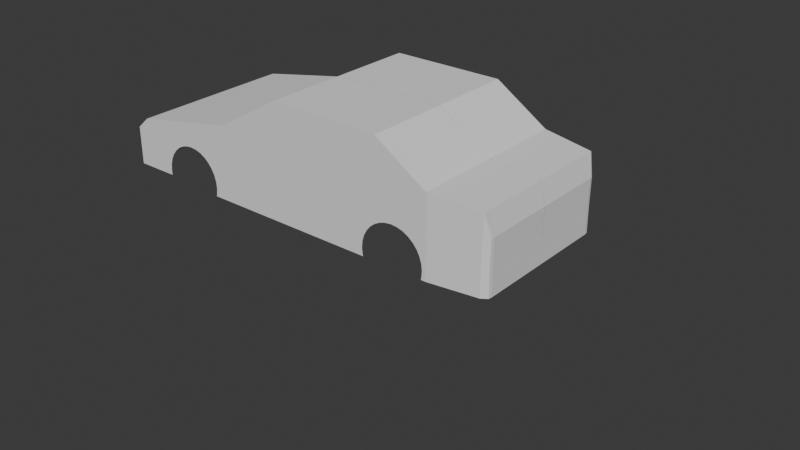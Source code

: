 # Source: ToyotaHighPoly.blend  (saved by Blender 4.0.36; exported with 4.5.12 LTS)
import bpy
from mathutils import Matrix  # noqa: F401  (used for matrix-valued properties, if any)

bpy.ops.wm.read_factory_settings(use_empty=True)
scene = bpy.context.scene
scene.name = 'Scene'

# ---- collections
col_collection = bpy.data.collections.new('Collection'); scene.collection.children.link(col_collection)

# ---- world
world_world = bpy.data.worlds.new('World'); scene.world = world_world
world_world.use_nodes = True; world_world.node_tree.nodes.clear()
_N = world_world.node_tree.nodes; _L = world_world.node_tree.links
n0 = _N.new('ShaderNodeOutputWorld'); n0.name = 'World Output'; n0.location = (300, 300)
n1 = _N.new('ShaderNodeBackground'); n1.name = 'Background'; n1.location = (10, 300)
n1.inputs[0].default_value = (0.05088, 0.05088, 0.05088, 1.0)
_L.new(n1.outputs[0], n0.inputs[0])
n0.is_active_output = True
world_world.color = (0.05088, 0.05088, 0.05088)
world_world.use_sun_shadow = False
world_world.sun_shadow_jitter_overblur = 0.0

# ---- meshes
me_cube_001 = bpy.data.meshes.new('Cube.001')
me_cube_001.from_pydata([(-0.9528, -0.9338, 1.115), (0.951, -0.8149, 1.312), (-0.08053, -0.9338, 2.347), (-0.9528, -0.9338, 0.7292), (0.9532, -0.2505, 1.312), (-0.9528, -0.2505, 1.115), (0.9492, -0.8149, 0.7292), (0.4491, -0.9338, 2.347), (-0.08053, -0.2505, 2.347), (-0.08053, -0.9338, 0.7292), (-0.9528, -0.2505, 0.7292), (0.4491, -0.2505, 2.347), (0.9515, -0.2505, 0.7292), (-0.9528, -0.9338, 0.8526), (0.9532, -0.7761, 1.312), (-0.8926, -0.9338, 1.315), (-0.9528, -0.0005422, 1.115), (0.9492, -0.8149, 0.3932), (0.25, -0.9338, 2.347), (-0.08053, -0.7761, 2.347), (-0.08053, -0.9338, 0.3932), (-0.9528, -0.9338, 0.4534), (0.9532, -0.0005422, 1.312), (-0.3855, -0.9338, 1.678), (-0.9528, -0.7761, 1.115), (0.9492, -0.8149, 0.8526), (0.6923, -0.9338, 1.762), (-0.08053, -0.0005422, 2.347), (-0.08053, -0.9338, 0.8526), (-0.9528, -0.0005422, 0.7292), (-0.9528, -0.7761, 0.7292), (-0.9528, -0.2505, 0.4534), (-0.9528, -0.2505, 0.8526), (0.25, -0.9338, 0.7292), (0.6957, -0.9338, 0.7292), (-0.8896, -0.9338, 0.7292), (0.4491, -0.7761, 2.347), (0.4491, -0.0005422, 2.347), (0.6923, -0.2505, 1.762), (0.25, -0.2505, 2.347), (-0.3855, -0.2505, 1.678), (-0.8926, -0.2505, 1.315), (-0.3855, -0.9338, 0.7292), (0.9515, -0.7761, 0.7292), (0.9515, -0.0005422, 0.7292), (0.9515, -0.2505, 0.3932), (0.9515, -0.2505, 0.8526), (0.9515, -0.0005422, 0.8526), (0.9515, -0.0005422, 0.3932), (0.9515, -0.7761, 0.3932), (-0.3855, -0.9338, 0.8526), (-0.3855, -0.9338, 0.3932), (-0.8896, -0.9338, 0.8526), (-0.8896, -0.9338, 0.4534), (-0.3855, -0.0005422, 1.678), (-0.3855, -0.7761, 1.678), (0.25, -0.0005422, 2.347), (0.6923, -0.0005422, 1.762), (0.6923, -0.7761, 1.762), (-0.8926, -0.0005422, 1.315), (-0.8926, -0.7761, 1.315), (0.6957, -0.9338, 0.8526), (0.6957, -0.9338, 0.3932), (0.25, -0.9338, 0.3932), (-0.9528, -0.7761, 0.8526), (-0.9528, -0.7761, 0.4534), (-0.9528, -0.0005422, 0.4534), (-0.9528, -0.0005422, 0.8526), (0.25, -0.9338, 0.8526), (0.25, -0.7761, 2.347), (0.9515, -0.7761, 0.8526), (0.9272, -0.2505, 1.679), (0.9283, -0.8582, 1.679), (0.9228, -0.8582, 0.7292), (0.9272, -0.0005422, 1.679), (0.9272, -0.7761, 1.679), (0.9228, -0.8582, 0.8526), (0.9228, -0.8582, 0.3932), (-0.6023, -0.7761, 1.523), (-0.6023, -0.0005422, 1.523), (-0.6023, -0.2505, 1.523), (-0.6023, -0.9338, 1.523), (-0.7497, -0.9338, 0.6507), (-0.7433, -0.9338, 0.7292), (-0.7526, -0.9338, 0.5427), (-0.7523, -0.9338, 0.4534), (-0.6862, -0.9338, 1.003), (-0.6603, -0.9338, 1.054), (-0.6032, -0.9338, 1.096), (-0.6015, -0.9338, 1.095), (-0.6323, -0.9338, 1.085), (-0.7269, -0.9338, 0.8526), (-0.7088, -0.9338, 0.9339), (-0.7274, -0.9338, 0.8501), (-0.7412, -0.9338, 0.7545), (-0.4795, -0.9338, 0.8526), (-0.4789, -0.9338, 0.8501), (-0.4651, -0.9338, 0.7545), (-0.463, -0.9338, 0.7292), (-0.574, -0.9338, 1.085), (-0.546, -0.9338, 1.054), (-0.4975, -0.9338, 0.9339), (-0.5201, -0.9338, 1.003), (-0.4566, -0.9338, 0.6507), (-0.4537, -0.9338, 0.5427), (-0.4566, -0.9338, 0.4348), (-0.46, -0.9338, 0.3932), (0.6752, -0.9338, 0.4228), (0.6677, -0.9338, 0.7292), (0.678, -0.9338, 0.5307), (0.6752, -0.9338, 0.6386), (0.6727, -0.9338, 0.3932), (0.4714, -0.9338, 1.042), (0.4491, -0.9338, 0.9975), (0.5286, -0.9338, 1.084), (0.4995, -0.9338, 1.073), (0.6496, -0.9338, 0.8526), (0.6343, -0.9338, 0.9219), (0.6116, -0.9338, 0.9907), (0.5858, -0.9338, 1.042), (0.5578, -0.9338, 1.073), (0.6529, -0.9338, 0.838), (0.6667, -0.9338, 0.7424), (0.3792, -0.9338, 0.5307), (0.382, -0.9338, 0.6386), (0.3895, -0.9338, 0.7292), (0.3845, -0.9338, 0.3932), (0.382, -0.9338, 0.4228), (0.4076, -0.9338, 0.8526), (0.4044, -0.9338, 0.838), (0.3906, -0.9338, 0.7424), (0.4456, -0.9338, 0.9907), (0.4229, -0.9338, 0.9219), (1.448, -1.328, -2.015), (1.448, -1.328, -0.07021)], [(134, 133)], [(70, 14, 1, 25), (69, 19, 2, 18), (78, 60, 15, 81), (68, 18, 2, 28), (65, 30, 10, 31), (64, 24, 5, 32), (63, 33, 9, 20), (62, 34, 108, 110, 109, 107, 111), (116, 61, 26, 7, 113, 112, 115, 114, 120, 119, 118, 117), (79, 59, 41, 80), (58, 36, 7, 26), (57, 37, 11, 38), (56, 27, 8, 39), (60, 24, 0, 15), (59, 16, 5, 41), (82, 83, 35, 53, 85, 84), (88, 89, 81, 15, 52, 91, 92, 86, 87, 90), (53, 35, 3, 21), (52, 15, 0, 13), (49, 43, 6, 17), (48, 44, 12, 45), (47, 22, 4, 46), (44, 47, 46, 12), (45, 12, 43, 49), (35, 52, 13, 3), (9, 28, 50, 42), (28, 2, 23, 50), (20, 9, 42, 51), (93, 91, 52, 35, 83, 94), (27, 54, 40, 8), (19, 55, 23, 2), (8, 40, 55, 19), (41, 5, 24, 60), (37, 56, 39, 11), (74, 57, 38, 71), (75, 58, 26, 72), (71, 38, 58, 75), (38, 11, 36, 58), (80, 41, 60, 78), (122, 108, 34, 61, 116, 121), (73, 76, 61, 34), (76, 72, 26, 61), (77, 73, 34, 62), (125, 33, 63, 126, 127, 123, 124), (30, 64, 32, 10), (3, 13, 64, 30), (13, 0, 24, 64), (21, 3, 30, 65), (31, 10, 29, 66), (10, 32, 67, 29), (32, 5, 16, 67), (33, 68, 28, 9), (129, 128, 68, 33, 125, 130), (113, 7, 18, 68, 128, 132, 131), (36, 69, 18, 7), (11, 39, 69, 36), (39, 8, 19, 69), (43, 70, 25, 6), (12, 46, 70, 43), (46, 4, 14, 70), (17, 6, 73, 77), (25, 1, 72, 76), (6, 25, 76, 73), (4, 71, 75, 14), (14, 75, 72, 1), (22, 74, 71, 4), (40, 80, 78, 55), (97, 98, 42, 50, 95, 96), (101, 95, 50, 23, 81, 89, 99, 100, 102), (106, 51, 42, 98, 103, 104, 105), (54, 79, 80, 40), (55, 78, 81, 23)])
_uv = me_cube_001.uv_layers.new(name='UVMap')
_uv.uv.foreach_set('vector', [0.5938, 0.7188, 0.625, 0.7188, 0.625, 0.75, 0.5938, 0.75, 0.7188, 0.7188, 0.75, 0.7188, 0.75, 0.75, 0.7188, 0.75, 0.7931, 0.7188, 0.809, 0.7188, 0.809, 0.75, 0.7931, 0.75, 0.5938, 0.8438, 0.625, 0.8438, 0.625, 0.875, 0.5938, 0.875, 0.5312, 0.03125, 0.5625, 0.03125, 0.5625, 0.0625, 0.5312, 0.0625, 0.5938, 0.03125, 0.625, 0.03125, 0.625, 0.0625, 0.5938, 0.0625, 0.5312, 0.8438, 0.5625, 0.8438, 0.5625, 0.875, 0.5312, 0.875, 0.5312, 0.7812, 0.5625, 0.7812, 0.5625, 0.7848, 0.5541, 0.7838, 0.544, 0.7835, 0.534, 0.7838, 0.5312, 0.7842, 0.5938, 0.7871, 0.5938, 0.7812, 0.625, 0.7812, 0.625, 0.8125, 0.5968, 0.8125, 0.598, 0.8097, 0.599, 0.8061, 0.5996, 0.8024, 0.5997, 0.7987, 0.5991, 0.7951, 0.5978, 0.7919, 0.5958, 0.789, 0.7931, 0.6562, 0.809, 0.6562, 0.809, 0.6875, 0.7931, 0.6875, 0.6562, 0.7188, 0.6875, 0.7188, 0.6875, 0.75, 0.6562, 0.75, 0.6562, 0.6562, 0.6875, 0.6562, 0.6875, 0.6875, 0.6562, 0.6875, 0.7188, 0.6562, 0.75, 0.6562, 0.75, 0.6875, 0.7188, 0.6875, 0.809, 0.7188, 0.8125, 0.7188, 0.8125, 0.75, 0.809, 0.75, 0.809, 0.6562, 0.8125, 0.6562, 0.8125, 0.6875, 0.809, 0.6875, 0.5552, 0.9263, 0.5625, 0.926, 0.5625, 0.934, 0.5312, 0.934, 0.5312, 0.9261, 0.5452, 0.9265, 0.6051, 0.9182, 0.6051, 0.9181, 0.625, 0.9181, 0.625, 0.934, 0.5938, 0.934, 0.5938, 0.9251, 0.5982, 0.924, 0.6017, 0.9228, 0.604, 0.9214, 0.6051, 0.9198, 0.5312, 0.934, 0.5625, 0.934, 0.5625, 0.9375, 0.5312, 0.9375, 0.5938, 0.934, 0.625, 0.934, 0.625, 0.9375, 0.5938, 0.9375, 0.5312, 0.7188, 0.5625, 0.7188, 0.5625, 0.75, 0.5312, 0.75, 0.5312, 0.6562, 0.5625, 0.6562, 0.5625, 0.6875, 0.5312, 0.6875, 0.5938, 0.6562, 0.625, 0.6562, 0.625, 0.6875, 0.5938, 0.6875, 0.5625, 0.6562, 0.5938, 0.6562, 0.5938, 0.6875, 0.5625, 0.6875, 0.5312, 0.6875, 0.5625, 0.6875, 0.5625, 0.7188, 0.5312, 0.7188, 0.5625, 0.934, 0.5938, 0.934, 0.5938, 0.9375, 0.5625, 0.9375, 0.5625, 0.875, 0.5938, 0.875, 0.5938, 0.9062, 0.5625, 0.9062, 0.5938, 0.875, 0.625, 0.875, 0.625, 0.9062, 0.5938, 0.9062, 0.5312, 0.875, 0.5625, 0.875, 0.5625, 0.9062, 0.5312, 0.9062, 0.5931, 0.9251, 0.5938, 0.9251, 0.5938, 0.934, 0.5625, 0.934, 0.5625, 0.926, 0.5689, 0.9258, 0.75, 0.6562, 0.7812, 0.6562, 0.7812, 0.6875, 0.75, 0.6875, 0.75, 0.7188, 0.7812, 0.7188, 0.7812, 0.75, 0.75, 0.75, 0.75, 0.6875, 0.7812, 0.6875, 0.7812, 0.7188, 0.75, 0.7188, 0.809, 0.6875, 0.8125, 0.6875, 0.8125, 0.7188, 0.809, 0.7188, 0.6875, 0.6562, 0.7188, 0.6562, 0.7188, 0.6875, 0.6875, 0.6875, 0.629, 0.6562, 0.6562, 0.6562, 0.6562, 0.6875, 0.629, 0.6875, 0.629, 0.7188, 0.6562, 0.7188, 0.6562, 0.75, 0.629, 0.75, 0.629, 0.6875, 0.6562, 0.6875, 0.6562, 0.7188, 0.629, 0.7188, 0.6562, 0.6875, 0.6875, 0.6875, 0.6875, 0.7188, 0.6562, 0.7188, 0.7931, 0.6875, 0.809, 0.6875, 0.809, 0.7188, 0.7931, 0.7188, 0.5658, 0.7849, 0.5625, 0.7848, 0.5625, 0.7812, 0.5938, 0.7812, 0.5938, 0.7871, 0.5901, 0.7867, 0.5625, 0.754, 0.5938, 0.754, 0.5938, 0.7812, 0.5625, 0.7812, 0.5938, 0.754, 0.625, 0.754, 0.625, 0.7812, 0.5938, 0.7812, 0.5312, 0.754, 0.5625, 0.754, 0.5625, 0.7812, 0.5312, 0.7812, 0.5625, 0.8219, 0.5625, 0.8438, 0.5312, 0.8438, 0.5312, 0.8226, 0.534, 0.823, 0.544, 0.8235, 0.5541, 0.823, 0.5625, 0.03125, 0.5938, 0.03125, 0.5938, 0.0625, 0.5625, 0.0625, 0.5625, 0.0, 0.5938, 0.0, 0.5938, 0.03125, 0.5625, 0.03125, 0.5938, 0.0, 0.625, 0.0, 0.625, 0.03125, 0.5938, 0.03125, 0.5312, 0.0, 0.5625, 0.0, 0.5625, 0.03125, 0.5312, 0.03125, 0.5312, 0.0625, 0.5625, 0.0625, 0.5625, 0.09375, 0.5312, 0.09375, 0.5625, 0.0625, 0.5938, 0.0625, 0.5938, 0.09375, 0.5625, 0.09375, 0.5938, 0.0625, 0.625, 0.0625, 0.625, 0.09375, 0.5938, 0.09375, 0.5625, 0.8438, 0.5938, 0.8438, 0.5938, 0.875, 0.5625, 0.875, 0.5901, 0.8195, 0.5938, 0.819, 0.5938, 0.8438, 0.5625, 0.8438, 0.5625, 0.8219, 0.5658, 0.8217, 0.5968, 0.8125, 0.625, 0.8125, 0.625, 0.8438, 0.5938, 0.8438, 0.5938, 0.819, 0.5952, 0.8166, 0.5966, 0.813, 0.6875, 0.7188, 0.7188, 0.7188, 0.7188, 0.75, 0.6875, 0.75, 0.6875, 0.6875, 0.7188, 0.6875, 0.7188, 0.7188, 0.6875, 0.7188, 0.7188, 0.6875, 0.75, 0.6875, 0.75, 0.7188, 0.7188, 0.7188, 0.5625, 0.7188, 0.5938, 0.7188, 0.5938, 0.75, 0.5625, 0.75, 0.5625, 0.6875, 0.5938, 0.6875, 0.5938, 0.7188, 0.5625, 0.7188, 0.5938, 0.6875, 0.625, 0.6875, 0.625, 0.7188, 0.5938, 0.7188, 0.5312, 0.75, 0.5625, 0.75, 0.5625, 0.754, 0.5312, 0.754, 0.5938, 0.75, 0.625, 0.75, 0.625, 0.754, 0.5938, 0.754, 0.5625, 0.75, 0.5938, 0.75, 0.5938, 0.754, 0.5625, 0.754, 0.625, 0.6875, 0.629, 0.6875, 0.629, 0.7188, 0.625, 0.7188, 0.625, 0.7188, 0.629, 0.7188, 0.629, 0.75, 0.625, 0.75, 0.625, 0.6562, 0.629, 0.6562, 0.629, 0.6875, 0.625, 0.6875, 0.7812, 0.6875, 0.7931, 0.6875, 0.7931, 0.7188, 0.7812, 0.7188, 0.5689, 0.9106, 0.5625, 0.9105, 0.5625, 0.9062, 0.5938, 0.9062, 0.5938, 0.9114, 0.5931, 0.9114, 0.5972, 0.9124, 0.5938, 0.9114, 0.5938, 0.9062, 0.625, 0.9062, 0.625, 0.9181, 0.6051, 0.9181, 0.6043, 0.9166, 0.6027, 0.9151, 0.6002, 0.9137, 0.5312, 0.9104, 0.5312, 0.9062, 0.5625, 0.9062, 0.5625, 0.9105, 0.5552, 0.9102, 0.5452, 0.91, 0.5351, 0.9102, 0.7812, 0.6562, 0.7931, 0.6562, 0.7931, 0.6875, 0.7812, 0.6875, 0.7812, 0.7188, 0.7931, 0.7188, 0.7931, 0.75, 0.7812, 0.75])
me_cube_001.update()

# ---- objects
ob_empty = bpy.data.objects.new('Empty', None)
ob_empty_001 = bpy.data.objects.new('Empty.001', None)
ob_cube = bpy.data.objects.new('Cube', me_cube_001)

# ---- transforms, parenting, visibility, modifiers, constraints
ob_empty.location = (0.0, 0.7066, 0.0)
ob_empty.empty_display_type = 'IMAGE'
ob_empty.empty_display_size = 5.0
ob_empty_001.location = (0.0, 0.0, 0.0)
ob_empty_001.rotation_euler = (1.571, -0.0, -0.0)
ob_empty_001.empty_display_type = 'IMAGE'
ob_empty_001.empty_display_size = 5.0
ob_cube.location = (0.7534, 0.0, 0.4586)
ob_cube.scale = (1.501, 0.625, 0.4055)
_m = ob_cube.modifiers.new('Mirror', 'MIRROR')
_m.use_axis = (False, True, False)

# ---- collection membership
col_collection.objects.link(ob_empty)
col_collection.objects.link(ob_empty_001)
col_collection.objects.link(ob_cube)

# ---- scene / render settings (as saved in the file)
scene.frame_start = 1; scene.frame_end = 250; scene.frame_set(1)
scene.render.engine = 'BLENDER_EEVEE_NEXT'
scene.cycles.sampling_pattern = 'TABULATED_SOBOL'
bpy.context.view_layer.update()

# ---- added for rendering (the .blend has no active camera and no usable light): camera, sun
cam_auto = bpy.data.cameras.new('AutoCamera')
cam_auto.lens = 50.0
cam_auto.sensor_width = 36.0
cam_auto.clip_end = 1000.0
ob_auto_camera = bpy.data.objects.new('AutoCamera', cam_auto)
scene.collection.objects.link(ob_auto_camera)
ob_auto_camera.location = (5.14366, -4.82254, 3.74097)
ob_auto_camera.rotation_euler = (1.09748, -7.21219e-08, 0.694738)
scene.camera = ob_auto_camera
light_auto_sun = bpy.data.lights.new('AutoSun', 'SUN')
light_auto_sun.energy = 3.0
light_auto_sun.angle = 0.0523599
ob_auto_sun = bpy.data.objects.new('AutoSun', light_auto_sun)
scene.collection.objects.link(ob_auto_sun)
ob_auto_sun.rotation_euler = (0.872665, 0.174533, 0.523599)
bpy.context.view_layer.update()

